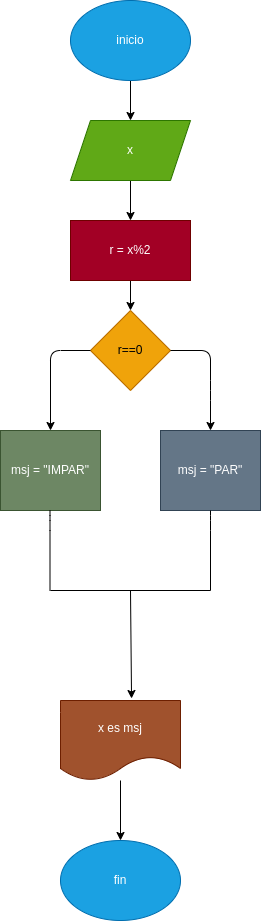

The diagram above was exported from draw.io. Its source (the exported page's mxGraphModel, read from the mxfile embedded in the PNG):
<mxGraphModel dx="662" dy="461" grid="1" gridSize="10" guides="1" tooltips="1" connect="1" arrows="1" fold="1" page="1" pageScale="1" pageWidth="827" pageHeight="1169" math="0" shadow="0">
  <root>
    <mxCell id="0" />
    <mxCell id="1" parent="0" />
    <mxCell id="4" value="" style="edgeStyle=none;html=1;" edge="1" parent="1" source="2" target="3">
      <mxGeometry relative="1" as="geometry" />
    </mxCell>
    <mxCell id="2" value="inicio" style="ellipse;whiteSpace=wrap;html=1;fillColor=#1ba1e2;fontColor=#ffffff;strokeColor=#006EAF;" vertex="1" parent="1">
      <mxGeometry x="260" y="10" width="120" height="80" as="geometry" />
    </mxCell>
    <mxCell id="6" value="" style="edgeStyle=none;html=1;" edge="1" parent="1" source="3" target="5">
      <mxGeometry relative="1" as="geometry" />
    </mxCell>
    <mxCell id="3" value="x" style="shape=parallelogram;perimeter=parallelogramPerimeter;whiteSpace=wrap;html=1;fixedSize=1;fillColor=#60a917;fontColor=#ffffff;strokeColor=#2D7600;" vertex="1" parent="1">
      <mxGeometry x="260" y="130" width="120" height="60" as="geometry" />
    </mxCell>
    <mxCell id="8" value="" style="edgeStyle=none;html=1;" edge="1" parent="1" source="5" target="7">
      <mxGeometry relative="1" as="geometry" />
    </mxCell>
    <mxCell id="5" value="r = x%2" style="whiteSpace=wrap;html=1;fillColor=#a20025;fontColor=#ffffff;strokeColor=#6F0000;" vertex="1" parent="1">
      <mxGeometry x="260" y="230" width="120" height="60" as="geometry" />
    </mxCell>
    <mxCell id="7" value="r==0" style="rhombus;whiteSpace=wrap;html=1;fillColor=#f0a30a;fontColor=#000000;strokeColor=#BD7000;" vertex="1" parent="1">
      <mxGeometry x="280" y="320" width="80" height="80" as="geometry" />
    </mxCell>
    <mxCell id="16" value="" style="endArrow=classic;html=1;" edge="1" parent="1" target="18">
      <mxGeometry width="50" height="50" relative="1" as="geometry">
        <mxPoint x="280" y="360" as="sourcePoint" />
        <mxPoint x="240" y="440" as="targetPoint" />
        <Array as="points">
          <mxPoint x="240" y="360" />
        </Array>
      </mxGeometry>
    </mxCell>
    <mxCell id="17" value="" style="endArrow=classic;html=1;exitX=1;exitY=0.5;exitDx=0;exitDy=0;" edge="1" parent="1" source="7">
      <mxGeometry width="50" height="50" relative="1" as="geometry">
        <mxPoint x="474" y="360" as="sourcePoint" />
        <mxPoint x="400" y="440" as="targetPoint" />
        <Array as="points">
          <mxPoint x="400" y="360" />
          <mxPoint x="400" y="400" />
        </Array>
      </mxGeometry>
    </mxCell>
    <mxCell id="18" value="msj = &quot;IMPAR&quot;" style="rounded=0;whiteSpace=wrap;html=1;fillColor=#6d8764;fontColor=#ffffff;strokeColor=#3A5431;" vertex="1" parent="1">
      <mxGeometry x="190" y="440" width="100" height="80" as="geometry" />
    </mxCell>
    <mxCell id="20" value="msj = &quot;PAR&quot;" style="rounded=0;whiteSpace=wrap;html=1;fillColor=#647687;fontColor=#ffffff;strokeColor=#314354;" vertex="1" parent="1">
      <mxGeometry x="350" y="440" width="100" height="80" as="geometry" />
    </mxCell>
    <mxCell id="24" value="" style="endArrow=none;html=1;exitX=0.5;exitY=1;exitDx=0;exitDy=0;" edge="1" parent="1" source="20">
      <mxGeometry width="50" height="50" relative="1" as="geometry">
        <mxPoint x="320" y="510" as="sourcePoint" />
        <mxPoint x="400" y="600" as="targetPoint" />
        <Array as="points">
          <mxPoint x="400" y="530" />
        </Array>
      </mxGeometry>
    </mxCell>
    <mxCell id="27" value="" style="endArrow=none;html=1;exitX=0.5;exitY=1;exitDx=0;exitDy=0;" edge="1" parent="1">
      <mxGeometry width="50" height="50" relative="1" as="geometry">
        <mxPoint x="239.5" y="520" as="sourcePoint" />
        <mxPoint x="239.5" y="600" as="targetPoint" />
        <Array as="points">
          <mxPoint x="239.5" y="530" />
        </Array>
      </mxGeometry>
    </mxCell>
    <mxCell id="29" value="" style="endArrow=none;html=1;" edge="1" parent="1">
      <mxGeometry width="50" height="50" relative="1" as="geometry">
        <mxPoint x="240" y="600" as="sourcePoint" />
        <mxPoint x="400" y="600" as="targetPoint" />
      </mxGeometry>
    </mxCell>
    <mxCell id="30" value="" style="endArrow=classic;html=1;entryX=0.592;entryY=-0.025;entryDx=0;entryDy=0;entryPerimeter=0;" edge="1" parent="1" target="31">
      <mxGeometry width="50" height="50" relative="1" as="geometry">
        <mxPoint x="320" y="600" as="sourcePoint" />
        <mxPoint x="320" y="680" as="targetPoint" />
      </mxGeometry>
    </mxCell>
    <mxCell id="33" value="" style="edgeStyle=none;html=1;" edge="1" parent="1" source="31" target="32">
      <mxGeometry relative="1" as="geometry" />
    </mxCell>
    <mxCell id="31" value="x es msj" style="shape=document;whiteSpace=wrap;html=1;boundedLbl=1;fillColor=#a0522d;fontColor=#ffffff;strokeColor=#6D1F00;" vertex="1" parent="1">
      <mxGeometry x="250" y="710" width="120" height="80" as="geometry" />
    </mxCell>
    <mxCell id="32" value="fin" style="ellipse;whiteSpace=wrap;html=1;fillColor=#1ba1e2;fontColor=#ffffff;strokeColor=#006EAF;" vertex="1" parent="1">
      <mxGeometry x="250" y="850" width="120" height="80" as="geometry" />
    </mxCell>
  </root>
</mxGraphModel>